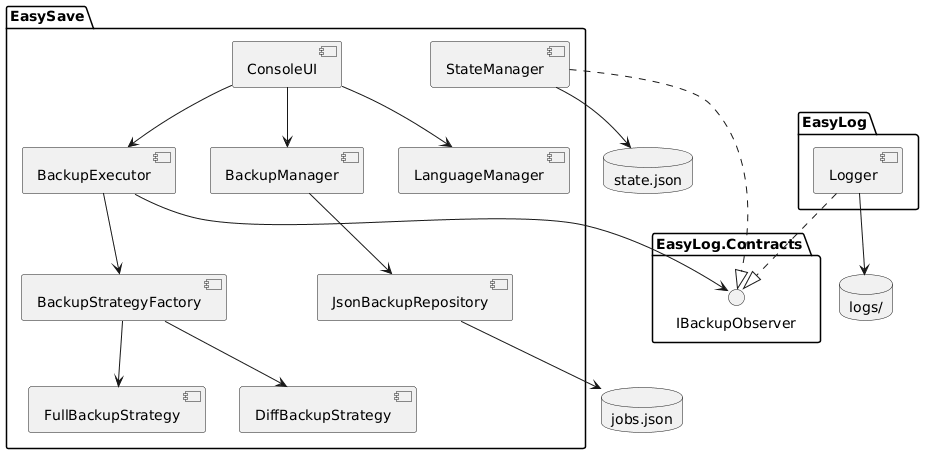

The diagram above was rendered by PlantUML. Its source (embedded in the PNG):
@startuml
package "EasySave" {
    [ConsoleUI]
    [BackupManager]
    [BackupExecutor]
    [StateManager]
    [FullBackupStrategy]
    [DiffBackupStrategy]
    [BackupStrategyFactory]
    [JsonBackupRepository]
    [LanguageManager]
  }

  package "EasyLog" {
    [Logger]
  }

  package "EasyLog.Contracts" {
    interface IBackupObserver
  }

  [ConsoleUI] --> [BackupManager]
  [ConsoleUI] --> [BackupExecutor]
  [ConsoleUI] --> [LanguageManager]

  [BackupExecutor] --> [BackupStrategyFactory]
  [BackupExecutor] --> IBackupObserver

  [BackupStrategyFactory] --> [FullBackupStrategy]
  [BackupStrategyFactory] --> [DiffBackupStrategy]

  [BackupManager] --> [JsonBackupRepository]

  [Logger] ..|> IBackupObserver
  [StateManager] ..|> IBackupObserver

  database "jobs.json" as jobs
  database "state.json" as state
  database "logs/" as logs

  [JsonBackupRepository] --> jobs
  [StateManager] --> state
  [Logger] --> logs
@enduml